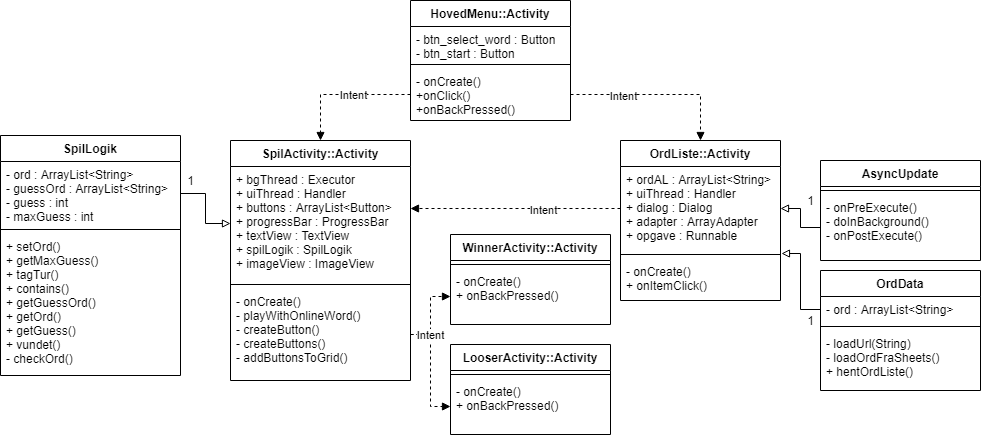

The diagram above was exported from draw.io. Its source (the exported page's mxGraphModel, read from the mxfile embedded in the PNG):
<mxGraphModel dx="2272" dy="834" grid="1" gridSize="10" guides="1" tooltips="1" connect="1" arrows="1" fold="1" page="1" pageScale="1" pageWidth="850" pageHeight="1100" math="0" shadow="0">
  <root>
    <mxCell id="0" />
    <mxCell id="1" parent="0" />
    <mxCell id="q61FEjhg-TOK3FCI5a43-5" value="OrdData" style="swimlane;fontStyle=1;align=center;verticalAlign=top;childLayout=stackLayout;horizontal=1;startSize=26;horizontalStack=0;resizeParent=1;resizeParentMax=0;resizeLast=0;collapsible=1;marginBottom=0;" vertex="1" parent="1">
      <mxGeometry x="730" y="290" width="160" height="120" as="geometry" />
    </mxCell>
    <mxCell id="q61FEjhg-TOK3FCI5a43-6" value="- ord : ArrayList&lt;String&gt;" style="text;strokeColor=none;fillColor=none;align=left;verticalAlign=top;spacingLeft=4;spacingRight=4;overflow=hidden;rotatable=0;points=[[0,0.5],[1,0.5]];portConstraint=eastwest;" vertex="1" parent="q61FEjhg-TOK3FCI5a43-5">
      <mxGeometry y="26" width="160" height="26" as="geometry" />
    </mxCell>
    <mxCell id="q61FEjhg-TOK3FCI5a43-7" value="" style="line;strokeWidth=1;fillColor=none;align=left;verticalAlign=middle;spacingTop=-1;spacingLeft=3;spacingRight=3;rotatable=0;labelPosition=right;points=[];portConstraint=eastwest;" vertex="1" parent="q61FEjhg-TOK3FCI5a43-5">
      <mxGeometry y="52" width="160" height="8" as="geometry" />
    </mxCell>
    <mxCell id="q61FEjhg-TOK3FCI5a43-8" value="- loadUrl(String)&#10;- loadOrdFraSheets()&#10;+ hentOrdListe()" style="text;strokeColor=none;fillColor=none;align=left;verticalAlign=top;spacingLeft=4;spacingRight=4;overflow=hidden;rotatable=0;points=[[0,0.5],[1,0.5]];portConstraint=eastwest;" vertex="1" parent="q61FEjhg-TOK3FCI5a43-5">
      <mxGeometry y="60" width="160" height="60" as="geometry" />
    </mxCell>
    <mxCell id="q61FEjhg-TOK3FCI5a43-9" value="OrdListe::Activity" style="swimlane;fontStyle=1;align=center;verticalAlign=top;childLayout=stackLayout;horizontal=1;startSize=26;horizontalStack=0;resizeParent=1;resizeParentMax=0;resizeLast=0;collapsible=1;marginBottom=0;" vertex="1" parent="1">
      <mxGeometry x="530" y="160" width="160" height="160" as="geometry" />
    </mxCell>
    <mxCell id="q61FEjhg-TOK3FCI5a43-10" value="+ ordAL : ArrayList&lt;String&gt;&#10;+ uiThread : Handler&#10;+ dialog : Dialog&#10;+ adapter : ArrayAdapter&#10;+ opgave : Runnable" style="text;strokeColor=none;fillColor=none;align=left;verticalAlign=top;spacingLeft=4;spacingRight=4;overflow=hidden;rotatable=0;points=[[0,0.5],[1,0.5]];portConstraint=eastwest;" vertex="1" parent="q61FEjhg-TOK3FCI5a43-9">
      <mxGeometry y="26" width="160" height="84" as="geometry" />
    </mxCell>
    <mxCell id="q61FEjhg-TOK3FCI5a43-11" value="" style="line;strokeWidth=1;fillColor=none;align=left;verticalAlign=middle;spacingTop=-1;spacingLeft=3;spacingRight=3;rotatable=0;labelPosition=right;points=[];portConstraint=eastwest;" vertex="1" parent="q61FEjhg-TOK3FCI5a43-9">
      <mxGeometry y="110" width="160" height="8" as="geometry" />
    </mxCell>
    <mxCell id="q61FEjhg-TOK3FCI5a43-12" value="- onCreate()&#10;+ onItemClick()" style="text;strokeColor=none;fillColor=none;align=left;verticalAlign=top;spacingLeft=4;spacingRight=4;overflow=hidden;rotatable=0;points=[[0,0.5],[1,0.5]];portConstraint=eastwest;" vertex="1" parent="q61FEjhg-TOK3FCI5a43-9">
      <mxGeometry y="118" width="160" height="42" as="geometry" />
    </mxCell>
    <mxCell id="q61FEjhg-TOK3FCI5a43-13" value="SpilActivity::Activity" style="swimlane;fontStyle=1;align=center;verticalAlign=top;childLayout=stackLayout;horizontal=1;startSize=26;horizontalStack=0;resizeParent=1;resizeParentMax=0;resizeLast=0;collapsible=1;marginBottom=0;" vertex="1" parent="1">
      <mxGeometry x="140" y="160" width="180" height="240" as="geometry" />
    </mxCell>
    <mxCell id="q61FEjhg-TOK3FCI5a43-14" value="+ bgThread : Executor &#10;+ uiThread : Handler &#10;+ buttons : ArrayList&lt;Button&gt;&#10;+ progressBar : ProgressBar &#10;+ textView : TextView&#10;+ spilLogik : SpilLogik&#10;+ imageView : ImageView" style="text;strokeColor=none;fillColor=none;align=left;verticalAlign=top;spacingLeft=4;spacingRight=4;overflow=hidden;rotatable=0;points=[[0,0.5],[1,0.5]];portConstraint=eastwest;" vertex="1" parent="q61FEjhg-TOK3FCI5a43-13">
      <mxGeometry y="26" width="180" height="114" as="geometry" />
    </mxCell>
    <mxCell id="q61FEjhg-TOK3FCI5a43-15" value="" style="line;strokeWidth=1;fillColor=none;align=left;verticalAlign=middle;spacingTop=-1;spacingLeft=3;spacingRight=3;rotatable=0;labelPosition=right;points=[];portConstraint=eastwest;" vertex="1" parent="q61FEjhg-TOK3FCI5a43-13">
      <mxGeometry y="140" width="180" height="8" as="geometry" />
    </mxCell>
    <mxCell id="q61FEjhg-TOK3FCI5a43-16" value="- onCreate()&#10;- playWithOnlineWord()&#10;- createButton()&#10;- createButtons()&#10;- addButtonsToGrid()" style="text;strokeColor=none;fillColor=none;align=left;verticalAlign=top;spacingLeft=4;spacingRight=4;overflow=hidden;rotatable=0;points=[[0,0.5],[1,0.5]];portConstraint=eastwest;" vertex="1" parent="q61FEjhg-TOK3FCI5a43-13">
      <mxGeometry y="148" width="180" height="92" as="geometry" />
    </mxCell>
    <mxCell id="q61FEjhg-TOK3FCI5a43-17" value="SpilLogik" style="swimlane;fontStyle=1;align=center;verticalAlign=top;childLayout=stackLayout;horizontal=1;startSize=26;horizontalStack=0;resizeParent=1;resizeParentMax=0;resizeLast=0;collapsible=1;marginBottom=0;" vertex="1" parent="1">
      <mxGeometry x="-90" y="155" width="180" height="240" as="geometry" />
    </mxCell>
    <mxCell id="q61FEjhg-TOK3FCI5a43-18" value="- ord : ArrayList&lt;String&gt;&#10;- guessOrd : ArrayList&lt;String&gt;&#10;- guess : int&#10;- maxGuess : int" style="text;strokeColor=none;fillColor=none;align=left;verticalAlign=top;spacingLeft=4;spacingRight=4;overflow=hidden;rotatable=0;points=[[0,0.5],[1,0.5]];portConstraint=eastwest;" vertex="1" parent="q61FEjhg-TOK3FCI5a43-17">
      <mxGeometry y="26" width="180" height="64" as="geometry" />
    </mxCell>
    <mxCell id="q61FEjhg-TOK3FCI5a43-19" value="" style="line;strokeWidth=1;fillColor=none;align=left;verticalAlign=middle;spacingTop=-1;spacingLeft=3;spacingRight=3;rotatable=0;labelPosition=right;points=[];portConstraint=eastwest;" vertex="1" parent="q61FEjhg-TOK3FCI5a43-17">
      <mxGeometry y="90" width="180" height="8" as="geometry" />
    </mxCell>
    <mxCell id="q61FEjhg-TOK3FCI5a43-20" value="+ setOrd()&#10;+ getMaxGuess()&#10;+ tagTur()&#10;+ contains()&#10;+ getGuessOrd()&#10;+ getOrd()&#10;+ getGuess()&#10;+ vundet()&#10;- checkOrd()&#10;" style="text;strokeColor=none;fillColor=none;align=left;verticalAlign=top;spacingLeft=4;spacingRight=4;overflow=hidden;rotatable=0;points=[[0,0.5],[1,0.5]];portConstraint=eastwest;" vertex="1" parent="q61FEjhg-TOK3FCI5a43-17">
      <mxGeometry y="98" width="180" height="142" as="geometry" />
    </mxCell>
    <mxCell id="q61FEjhg-TOK3FCI5a43-21" value="WinnerActivity::Activity" style="swimlane;fontStyle=1;align=center;verticalAlign=top;childLayout=stackLayout;horizontal=1;startSize=26;horizontalStack=0;resizeParent=1;resizeParentMax=0;resizeLast=0;collapsible=1;marginBottom=0;" vertex="1" parent="1">
      <mxGeometry x="360" y="254" width="160" height="90" as="geometry" />
    </mxCell>
    <mxCell id="q61FEjhg-TOK3FCI5a43-23" value="" style="line;strokeWidth=1;fillColor=none;align=left;verticalAlign=middle;spacingTop=-1;spacingLeft=3;spacingRight=3;rotatable=0;labelPosition=right;points=[];portConstraint=eastwest;" vertex="1" parent="q61FEjhg-TOK3FCI5a43-21">
      <mxGeometry y="26" width="160" height="8" as="geometry" />
    </mxCell>
    <mxCell id="q61FEjhg-TOK3FCI5a43-24" value="- onCreate()&#10;+ onBackPressed()" style="text;strokeColor=none;fillColor=none;align=left;verticalAlign=top;spacingLeft=4;spacingRight=4;overflow=hidden;rotatable=0;points=[[0,0.5],[1,0.5]];portConstraint=eastwest;" vertex="1" parent="q61FEjhg-TOK3FCI5a43-21">
      <mxGeometry y="34" width="160" height="56" as="geometry" />
    </mxCell>
    <mxCell id="q61FEjhg-TOK3FCI5a43-26" value="HovedMenu::Activity" style="swimlane;fontStyle=1;align=center;verticalAlign=top;childLayout=stackLayout;horizontal=1;startSize=26;horizontalStack=0;resizeParent=1;resizeParentMax=0;resizeLast=0;collapsible=1;marginBottom=0;" vertex="1" parent="1">
      <mxGeometry x="320" y="20" width="160" height="120" as="geometry" />
    </mxCell>
    <mxCell id="q61FEjhg-TOK3FCI5a43-27" value="- btn_select_word : Button&#10;- btn_start : Button" style="text;strokeColor=none;fillColor=none;align=left;verticalAlign=top;spacingLeft=4;spacingRight=4;overflow=hidden;rotatable=0;points=[[0,0.5],[1,0.5]];portConstraint=eastwest;" vertex="1" parent="q61FEjhg-TOK3FCI5a43-26">
      <mxGeometry y="26" width="160" height="34" as="geometry" />
    </mxCell>
    <mxCell id="q61FEjhg-TOK3FCI5a43-28" value="" style="line;strokeWidth=1;fillColor=none;align=left;verticalAlign=middle;spacingTop=-1;spacingLeft=3;spacingRight=3;rotatable=0;labelPosition=right;points=[];portConstraint=eastwest;" vertex="1" parent="q61FEjhg-TOK3FCI5a43-26">
      <mxGeometry y="60" width="160" height="8" as="geometry" />
    </mxCell>
    <mxCell id="q61FEjhg-TOK3FCI5a43-29" value="- onCreate()&#10;+onClick()&#10;+onBackPressed()" style="text;strokeColor=none;fillColor=none;align=left;verticalAlign=top;spacingLeft=4;spacingRight=4;overflow=hidden;rotatable=0;points=[[0,0.5],[1,0.5]];portConstraint=eastwest;" vertex="1" parent="q61FEjhg-TOK3FCI5a43-26">
      <mxGeometry y="68" width="160" height="52" as="geometry" />
    </mxCell>
    <mxCell id="q61FEjhg-TOK3FCI5a43-30" value="AsyncUpdate" style="swimlane;fontStyle=1;align=center;verticalAlign=top;childLayout=stackLayout;horizontal=1;startSize=26;horizontalStack=0;resizeParent=1;resizeParentMax=0;resizeLast=0;collapsible=1;marginBottom=0;" vertex="1" parent="1">
      <mxGeometry x="730" y="180" width="160" height="100" as="geometry" />
    </mxCell>
    <mxCell id="q61FEjhg-TOK3FCI5a43-32" value="" style="line;strokeWidth=1;fillColor=none;align=left;verticalAlign=middle;spacingTop=-1;spacingLeft=3;spacingRight=3;rotatable=0;labelPosition=right;points=[];portConstraint=eastwest;" vertex="1" parent="q61FEjhg-TOK3FCI5a43-30">
      <mxGeometry y="26" width="160" height="8" as="geometry" />
    </mxCell>
    <mxCell id="q61FEjhg-TOK3FCI5a43-33" value="- onPreExecute()&#10;- doInBackground()&#10;- onPostExecute()" style="text;strokeColor=none;fillColor=none;align=left;verticalAlign=top;spacingLeft=4;spacingRight=4;overflow=hidden;rotatable=0;points=[[0,0.5],[1,0.5]];portConstraint=eastwest;" vertex="1" parent="q61FEjhg-TOK3FCI5a43-30">
      <mxGeometry y="34" width="160" height="66" as="geometry" />
    </mxCell>
    <mxCell id="q61FEjhg-TOK3FCI5a43-42" style="edgeStyle=orthogonalEdgeStyle;rounded=0;orthogonalLoop=1;jettySize=auto;html=1;exitX=0;exitY=0.5;exitDx=0;exitDy=0;entryX=1;entryY=0.5;entryDx=0;entryDy=0;endArrow=block;endFill=0;" edge="1" parent="1" source="q61FEjhg-TOK3FCI5a43-33" target="q61FEjhg-TOK3FCI5a43-10">
      <mxGeometry relative="1" as="geometry" />
    </mxCell>
    <mxCell id="q61FEjhg-TOK3FCI5a43-43" value="LooserActivity::Activity" style="swimlane;fontStyle=1;align=center;verticalAlign=top;childLayout=stackLayout;horizontal=1;startSize=26;horizontalStack=0;resizeParent=1;resizeParentMax=0;resizeLast=0;collapsible=1;marginBottom=0;" vertex="1" parent="1">
      <mxGeometry x="360" y="364" width="160" height="90" as="geometry" />
    </mxCell>
    <mxCell id="q61FEjhg-TOK3FCI5a43-44" value="" style="line;strokeWidth=1;fillColor=none;align=left;verticalAlign=middle;spacingTop=-1;spacingLeft=3;spacingRight=3;rotatable=0;labelPosition=right;points=[];portConstraint=eastwest;" vertex="1" parent="q61FEjhg-TOK3FCI5a43-43">
      <mxGeometry y="26" width="160" height="8" as="geometry" />
    </mxCell>
    <mxCell id="q61FEjhg-TOK3FCI5a43-45" value="- onCreate()&#10;+ onBackPressed()" style="text;strokeColor=none;fillColor=none;align=left;verticalAlign=top;spacingLeft=4;spacingRight=4;overflow=hidden;rotatable=0;points=[[0,0.5],[1,0.5]];portConstraint=eastwest;" vertex="1" parent="q61FEjhg-TOK3FCI5a43-43">
      <mxGeometry y="34" width="160" height="56" as="geometry" />
    </mxCell>
    <mxCell id="q61FEjhg-TOK3FCI5a43-46" style="edgeStyle=orthogonalEdgeStyle;rounded=0;orthogonalLoop=1;jettySize=auto;html=1;exitX=0;exitY=0.5;exitDx=0;exitDy=0;entryX=1.006;entryY=1.036;entryDx=0;entryDy=0;entryPerimeter=0;endArrow=block;endFill=0;" edge="1" parent="1" source="q61FEjhg-TOK3FCI5a43-6" target="q61FEjhg-TOK3FCI5a43-10">
      <mxGeometry relative="1" as="geometry" />
    </mxCell>
    <mxCell id="q61FEjhg-TOK3FCI5a43-47" style="edgeStyle=orthogonalEdgeStyle;rounded=0;orthogonalLoop=1;jettySize=auto;html=1;exitX=0;exitY=0.5;exitDx=0;exitDy=0;entryX=0.5;entryY=0;entryDx=0;entryDy=0;endArrow=block;endFill=1;dashed=1;" edge="1" parent="1" source="q61FEjhg-TOK3FCI5a43-29" target="q61FEjhg-TOK3FCI5a43-13">
      <mxGeometry relative="1" as="geometry" />
    </mxCell>
    <mxCell id="q61FEjhg-TOK3FCI5a43-50" value="Intent" style="edgeLabel;html=1;align=center;verticalAlign=middle;resizable=0;points=[];" vertex="1" connectable="0" parent="q61FEjhg-TOK3FCI5a43-47">
      <mxGeometry x="-0.1471" y="4" relative="1" as="geometry">
        <mxPoint y="-4" as="offset" />
      </mxGeometry>
    </mxCell>
    <mxCell id="q61FEjhg-TOK3FCI5a43-48" style="edgeStyle=orthogonalEdgeStyle;rounded=0;orthogonalLoop=1;jettySize=auto;html=1;exitX=1;exitY=0.5;exitDx=0;exitDy=0;entryX=0.5;entryY=0;entryDx=0;entryDy=0;endArrow=block;endFill=1;dashed=1;" edge="1" parent="1" source="q61FEjhg-TOK3FCI5a43-29" target="q61FEjhg-TOK3FCI5a43-9">
      <mxGeometry relative="1" as="geometry" />
    </mxCell>
    <mxCell id="q61FEjhg-TOK3FCI5a43-51" value="Intent" style="edgeLabel;html=1;align=center;verticalAlign=middle;resizable=0;points=[];" vertex="1" connectable="0" parent="q61FEjhg-TOK3FCI5a43-48">
      <mxGeometry x="-0.4091" y="-1" relative="1" as="geometry">
        <mxPoint as="offset" />
      </mxGeometry>
    </mxCell>
    <mxCell id="q61FEjhg-TOK3FCI5a43-52" style="edgeStyle=orthogonalEdgeStyle;rounded=0;orthogonalLoop=1;jettySize=auto;html=1;exitX=0;exitY=0.5;exitDx=0;exitDy=0;endArrow=block;endFill=1;dashed=1;" edge="1" parent="1" source="q61FEjhg-TOK3FCI5a43-10">
      <mxGeometry relative="1" as="geometry">
        <mxPoint x="320" y="228" as="targetPoint" />
      </mxGeometry>
    </mxCell>
    <mxCell id="q61FEjhg-TOK3FCI5a43-53" value="Intent" style="edgeLabel;html=1;align=center;verticalAlign=middle;resizable=0;points=[];" vertex="1" connectable="0" parent="q61FEjhg-TOK3FCI5a43-52">
      <mxGeometry x="-0.2533" y="1" relative="1" as="geometry">
        <mxPoint as="offset" />
      </mxGeometry>
    </mxCell>
    <mxCell id="q61FEjhg-TOK3FCI5a43-54" style="edgeStyle=orthogonalEdgeStyle;rounded=0;orthogonalLoop=1;jettySize=auto;html=1;exitX=1;exitY=0.5;exitDx=0;exitDy=0;entryX=0;entryY=0.5;entryDx=0;entryDy=0;endArrow=block;endFill=0;" edge="1" parent="1" source="q61FEjhg-TOK3FCI5a43-18" target="q61FEjhg-TOK3FCI5a43-14">
      <mxGeometry relative="1" as="geometry" />
    </mxCell>
    <mxCell id="q61FEjhg-TOK3FCI5a43-57" style="edgeStyle=orthogonalEdgeStyle;rounded=0;orthogonalLoop=1;jettySize=auto;html=1;exitX=1;exitY=0.5;exitDx=0;exitDy=0;entryX=0;entryY=0.5;entryDx=0;entryDy=0;endArrow=block;endFill=1;dashed=1;" edge="1" parent="1" source="q61FEjhg-TOK3FCI5a43-16" target="q61FEjhg-TOK3FCI5a43-24">
      <mxGeometry relative="1" as="geometry" />
    </mxCell>
    <mxCell id="q61FEjhg-TOK3FCI5a43-58" style="edgeStyle=orthogonalEdgeStyle;rounded=0;orthogonalLoop=1;jettySize=auto;html=1;exitX=1;exitY=0.5;exitDx=0;exitDy=0;endArrow=block;endFill=1;dashed=1;" edge="1" parent="1" source="q61FEjhg-TOK3FCI5a43-16" target="q61FEjhg-TOK3FCI5a43-45">
      <mxGeometry relative="1" as="geometry" />
    </mxCell>
    <mxCell id="q61FEjhg-TOK3FCI5a43-59" value="Intent" style="edgeLabel;html=1;align=center;verticalAlign=middle;resizable=0;points=[];" vertex="1" connectable="0" parent="q61FEjhg-TOK3FCI5a43-58">
      <mxGeometry x="-0.6491" y="-1" relative="1" as="geometry">
        <mxPoint as="offset" />
      </mxGeometry>
    </mxCell>
    <mxCell id="q61FEjhg-TOK3FCI5a43-60" value="1" style="text;html=1;align=center;verticalAlign=middle;resizable=0;points=[];autosize=1;" vertex="1" parent="1">
      <mxGeometry x="90" y="190" width="20" height="20" as="geometry" />
    </mxCell>
    <mxCell id="q61FEjhg-TOK3FCI5a43-61" value="1" style="text;html=1;align=center;verticalAlign=middle;resizable=0;points=[];autosize=1;" vertex="1" parent="1">
      <mxGeometry x="710" y="210" width="20" height="20" as="geometry" />
    </mxCell>
    <mxCell id="q61FEjhg-TOK3FCI5a43-63" value="1" style="text;html=1;align=center;verticalAlign=middle;resizable=0;points=[];autosize=1;" vertex="1" parent="1">
      <mxGeometry x="710" y="330" width="20" height="20" as="geometry" />
    </mxCell>
  </root>
</mxGraphModel>